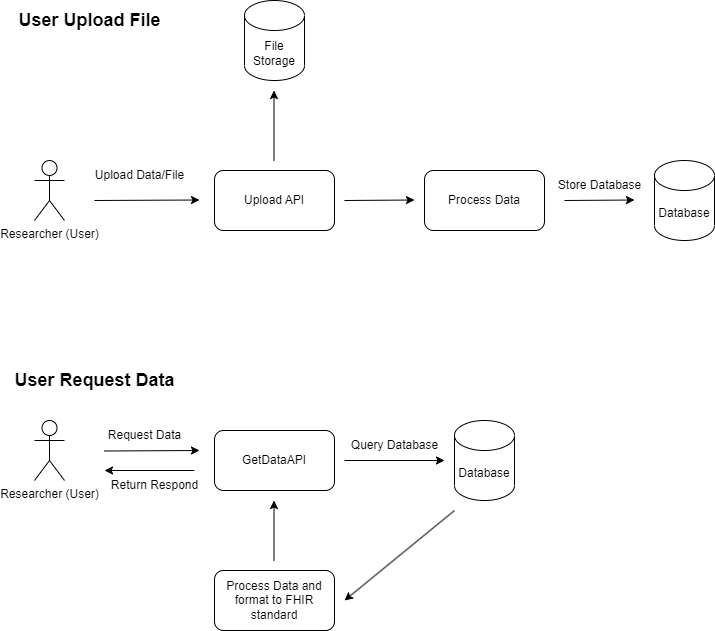

The diagram above was exported from draw.io. Its source (the exported page's mxGraphModel, read from the mxfile embedded in the PNG):
<mxGraphModel dx="1098" dy="988" grid="1" gridSize="10" guides="1" tooltips="1" connect="1" arrows="1" fold="1" page="1" pageScale="1" pageWidth="850" pageHeight="1100" math="0" shadow="0">
  <root>
    <mxCell id="0" />
    <mxCell id="1" parent="0" />
    <mxCell id="WLE6Z490n3UmityKHPmY-1" value="Researcher (User)" style="shape=umlActor;verticalLabelPosition=bottom;verticalAlign=top;html=1;outlineConnect=0;" parent="1" vertex="1">
      <mxGeometry x="60" y="200" width="30" height="60" as="geometry" />
    </mxCell>
    <mxCell id="WLE6Z490n3UmityKHPmY-4" value="" style="endArrow=classic;html=1;rounded=0;" parent="1" edge="1">
      <mxGeometry width="50" height="50" relative="1" as="geometry">
        <mxPoint x="120" y="240" as="sourcePoint" />
        <mxPoint x="225" y="239.5" as="targetPoint" />
      </mxGeometry>
    </mxCell>
    <mxCell id="WLE6Z490n3UmityKHPmY-5" value="Upload Data/File" style="text;html=1;align=center;verticalAlign=middle;resizable=0;points=[];autosize=1;strokeColor=none;fillColor=none;" parent="1" vertex="1">
      <mxGeometry x="110" y="200" width="110" height="30" as="geometry" />
    </mxCell>
    <mxCell id="WLE6Z490n3UmityKHPmY-6" value="File Storage" style="shape=cylinder3;whiteSpace=wrap;html=1;boundedLbl=1;backgroundOutline=1;size=15;" parent="1" vertex="1">
      <mxGeometry x="270" y="40" width="60" height="80" as="geometry" />
    </mxCell>
    <mxCell id="WLE6Z490n3UmityKHPmY-7" value="" style="endArrow=classic;html=1;rounded=0;" parent="1" edge="1">
      <mxGeometry width="50" height="50" relative="1" as="geometry">
        <mxPoint x="299.5" y="200" as="sourcePoint" />
        <mxPoint x="299.5" y="130" as="targetPoint" />
      </mxGeometry>
    </mxCell>
    <mxCell id="WLE6Z490n3UmityKHPmY-10" value="Upload API" style="rounded=1;whiteSpace=wrap;html=1;" parent="1" vertex="1">
      <mxGeometry x="240" y="210" width="120" height="60" as="geometry" />
    </mxCell>
    <mxCell id="WLE6Z490n3UmityKHPmY-12" value="Process Data" style="rounded=1;whiteSpace=wrap;html=1;" parent="1" vertex="1">
      <mxGeometry x="450" y="210" width="120" height="60" as="geometry" />
    </mxCell>
    <mxCell id="WLE6Z490n3UmityKHPmY-17" value="Database" style="shape=cylinder3;whiteSpace=wrap;html=1;boundedLbl=1;backgroundOutline=1;size=15;" parent="1" vertex="1">
      <mxGeometry x="680" y="200" width="60" height="80" as="geometry" />
    </mxCell>
    <mxCell id="WLE6Z490n3UmityKHPmY-18" value="" style="endArrow=classic;html=1;rounded=0;" parent="1" edge="1">
      <mxGeometry width="50" height="50" relative="1" as="geometry">
        <mxPoint x="370" y="240" as="sourcePoint" />
        <mxPoint x="440" y="239.5" as="targetPoint" />
      </mxGeometry>
    </mxCell>
    <mxCell id="WLE6Z490n3UmityKHPmY-19" value="" style="endArrow=classic;html=1;rounded=0;" parent="1" edge="1">
      <mxGeometry width="50" height="50" relative="1" as="geometry">
        <mxPoint x="590" y="240" as="sourcePoint" />
        <mxPoint x="660" y="239.5" as="targetPoint" />
      </mxGeometry>
    </mxCell>
    <mxCell id="WLE6Z490n3UmityKHPmY-21" value="Researcher (User)" style="shape=umlActor;verticalLabelPosition=bottom;verticalAlign=top;html=1;outlineConnect=0;" parent="1" vertex="1">
      <mxGeometry x="60" y="460" width="30" height="60" as="geometry" />
    </mxCell>
    <mxCell id="WLE6Z490n3UmityKHPmY-22" value="" style="endArrow=classic;html=1;rounded=0;" parent="1" edge="1">
      <mxGeometry width="50" height="50" relative="1" as="geometry">
        <mxPoint x="130" y="490.5" as="sourcePoint" />
        <mxPoint x="225" y="490" as="targetPoint" />
      </mxGeometry>
    </mxCell>
    <mxCell id="WLE6Z490n3UmityKHPmY-23" value="Request Data" style="text;html=1;align=center;verticalAlign=middle;resizable=0;points=[];autosize=1;strokeColor=none;fillColor=none;" parent="1" vertex="1">
      <mxGeometry x="120" y="460" width="100" height="30" as="geometry" />
    </mxCell>
    <mxCell id="WLE6Z490n3UmityKHPmY-26" value="GetDataAPI" style="rounded=1;whiteSpace=wrap;html=1;" parent="1" vertex="1">
      <mxGeometry x="240" y="470" width="120" height="60" as="geometry" />
    </mxCell>
    <mxCell id="WLE6Z490n3UmityKHPmY-27" value="Process Data and format to FHIR standard" style="rounded=1;whiteSpace=wrap;html=1;" parent="1" vertex="1">
      <mxGeometry x="240" y="610" width="120" height="60" as="geometry" />
    </mxCell>
    <mxCell id="WLE6Z490n3UmityKHPmY-28" value="Database" style="shape=cylinder3;whiteSpace=wrap;html=1;boundedLbl=1;backgroundOutline=1;size=15;" parent="1" vertex="1">
      <mxGeometry x="480" y="460" width="60" height="80" as="geometry" />
    </mxCell>
    <mxCell id="WLE6Z490n3UmityKHPmY-29" value="" style="endArrow=classic;html=1;rounded=0;" parent="1" edge="1">
      <mxGeometry width="50" height="50" relative="1" as="geometry">
        <mxPoint x="370" y="500" as="sourcePoint" />
        <mxPoint x="470" y="500" as="targetPoint" />
      </mxGeometry>
    </mxCell>
    <mxCell id="WLE6Z490n3UmityKHPmY-30" value="" style="endArrow=classic;html=1;rounded=0;" parent="1" edge="1">
      <mxGeometry width="50" height="50" relative="1" as="geometry">
        <mxPoint x="480" y="550" as="sourcePoint" />
        <mxPoint x="370" y="640" as="targetPoint" />
      </mxGeometry>
    </mxCell>
    <mxCell id="WLE6Z490n3UmityKHPmY-31" value="" style="endArrow=classic;html=1;rounded=0;" parent="1" edge="1">
      <mxGeometry width="50" height="50" relative="1" as="geometry">
        <mxPoint x="299.5" y="600" as="sourcePoint" />
        <mxPoint x="299.5" y="540" as="targetPoint" />
      </mxGeometry>
    </mxCell>
    <mxCell id="WLE6Z490n3UmityKHPmY-33" value="" style="endArrow=classic;html=1;rounded=0;" parent="1" edge="1">
      <mxGeometry width="50" height="50" relative="1" as="geometry">
        <mxPoint x="220" y="510" as="sourcePoint" />
        <mxPoint x="130" y="510" as="targetPoint" />
      </mxGeometry>
    </mxCell>
    <mxCell id="WLE6Z490n3UmityKHPmY-36" value="Return Respond" style="text;html=1;align=center;verticalAlign=middle;resizable=0;points=[];autosize=1;strokeColor=none;fillColor=none;" parent="1" vertex="1">
      <mxGeometry x="125" y="510" width="110" height="30" as="geometry" />
    </mxCell>
    <mxCell id="WLE6Z490n3UmityKHPmY-37" value="Query Database" style="text;html=1;align=center;verticalAlign=middle;resizable=0;points=[];autosize=1;strokeColor=none;fillColor=none;" parent="1" vertex="1">
      <mxGeometry x="365" y="470" width="110" height="30" as="geometry" />
    </mxCell>
    <mxCell id="WLE6Z490n3UmityKHPmY-38" value="&lt;b&gt;&lt;font style=&quot;font-size: 18px;&quot;&gt;User Request Data&lt;/font&gt;&lt;/b&gt;" style="text;html=1;align=center;verticalAlign=middle;resizable=0;points=[];autosize=1;strokeColor=none;fillColor=none;" parent="1" vertex="1">
      <mxGeometry x="30" y="400" width="180" height="40" as="geometry" />
    </mxCell>
    <mxCell id="WLE6Z490n3UmityKHPmY-39" value="&lt;b&gt;&lt;font style=&quot;font-size: 18px;&quot;&gt;User Upload File&lt;/font&gt;&lt;/b&gt;" style="text;html=1;align=center;verticalAlign=middle;resizable=0;points=[];autosize=1;strokeColor=none;fillColor=none;" parent="1" vertex="1">
      <mxGeometry x="30" y="40" width="170" height="40" as="geometry" />
    </mxCell>
    <mxCell id="WLE6Z490n3UmityKHPmY-40" value="Store Database" style="text;html=1;align=center;verticalAlign=middle;resizable=0;points=[];autosize=1;strokeColor=none;fillColor=none;" parent="1" vertex="1">
      <mxGeometry x="570" y="210" width="110" height="30" as="geometry" />
    </mxCell>
  </root>
</mxGraphModel>